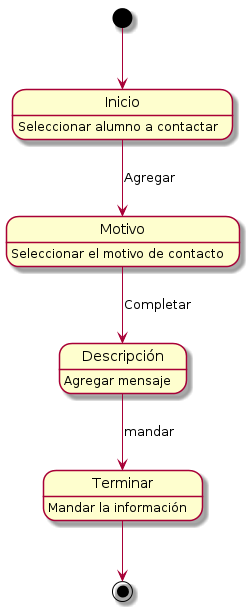

The diagram above was rendered by PlantUML. Its source (embedded in the PNG):
@startuml
[*] --> Inicio
Inicio : Seleccionar alumno a contactar
Motivo: Seleccionar el motivo de contacto
Descripción: Agregar mensaje
Terminar : Mandar la información

Inicio --> Motivo: Agregar
Motivo --> Descripción: Completar
Descripción--> Terminar : mandar
Terminar --> [*]
@enduml